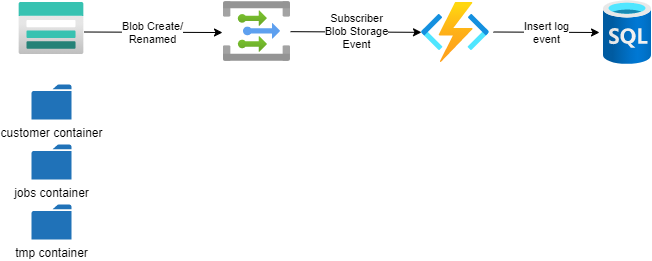

The diagram above was exported from draw.io. Its source (the exported page's mxGraphModel, read from the mxfile embedded in the PNG):
<mxGraphModel dx="1422" dy="794" grid="1" gridSize="10" guides="1" tooltips="1" connect="1" arrows="1" fold="1" page="1" pageScale="1" pageWidth="1169" pageHeight="827" math="0" shadow="0">
  <root>
    <mxCell id="0" />
    <mxCell id="1" parent="0" />
    <mxCell id="qJs5WHI7HEJr6B3qwa4i-1" value="" style="aspect=fixed;html=1;points=[];align=center;image;fontSize=12;image=img/lib/azure2/databases/SQL_Database.svg;" vertex="1" parent="1">
      <mxGeometry x="720" y="336" width="48" height="64" as="geometry" />
    </mxCell>
    <mxCell id="qJs5WHI7HEJr6B3qwa4i-15" value="" style="edgeStyle=none;rounded=0;orthogonalLoop=1;jettySize=auto;html=1;align=center;" edge="1" parent="1" source="qJs5WHI7HEJr6B3qwa4i-2" target="qJs5WHI7HEJr6B3qwa4i-3">
      <mxGeometry relative="1" as="geometry" />
    </mxCell>
    <mxCell id="qJs5WHI7HEJr6B3qwa4i-17" value="Subscriber&lt;br&gt;Blob Storage&lt;br&gt;Event" style="edgeLabel;html=1;align=center;verticalAlign=middle;resizable=0;points=[];" vertex="1" connectable="0" parent="qJs5WHI7HEJr6B3qwa4i-15">
      <mxGeometry x="0.2038" y="1" relative="1" as="geometry">
        <mxPoint x="-14" as="offset" />
      </mxGeometry>
    </mxCell>
    <mxCell id="qJs5WHI7HEJr6B3qwa4i-2" value="" style="aspect=fixed;html=1;points=[];align=center;image;fontSize=12;image=img/lib/azure2/integration/Event_Grid_Topics.svg;" vertex="1" parent="1">
      <mxGeometry x="340" y="337" width="67" height="60" as="geometry" />
    </mxCell>
    <mxCell id="qJs5WHI7HEJr6B3qwa4i-3" value="" style="aspect=fixed;html=1;points=[];align=center;image;fontSize=12;image=img/lib/azure2/iot/Function_Apps.svg;" vertex="1" parent="1">
      <mxGeometry x="538" y="338" width="68" height="60" as="geometry" />
    </mxCell>
    <mxCell id="qJs5WHI7HEJr6B3qwa4i-4" value="" style="aspect=fixed;html=1;points=[];align=center;image;fontSize=12;image=img/lib/azure2/storage/Storage_Accounts.svg;" vertex="1" parent="1">
      <mxGeometry x="135.5" y="338" width="65" height="52" as="geometry" />
    </mxCell>
    <mxCell id="qJs5WHI7HEJr6B3qwa4i-5" value="customer container" style="pointerEvents=1;shadow=0;dashed=0;html=1;strokeColor=none;labelPosition=center;verticalLabelPosition=bottom;verticalAlign=top;outlineConnect=0;align=center;shape=mxgraph.office.concepts.folder;fillColor=#2072B8;" vertex="1" parent="1">
      <mxGeometry x="148" y="420" width="40" height="35" as="geometry" />
    </mxCell>
    <mxCell id="qJs5WHI7HEJr6B3qwa4i-6" value="jobs container" style="pointerEvents=1;shadow=0;dashed=0;html=1;strokeColor=none;labelPosition=center;verticalLabelPosition=bottom;verticalAlign=top;outlineConnect=0;align=center;shape=mxgraph.office.concepts.folder;fillColor=#2072B8;" vertex="1" parent="1">
      <mxGeometry x="148" y="480" width="40" height="35" as="geometry" />
    </mxCell>
    <mxCell id="qJs5WHI7HEJr6B3qwa4i-7" value="tmp container" style="pointerEvents=1;shadow=0;dashed=0;html=1;strokeColor=none;labelPosition=center;verticalLabelPosition=bottom;verticalAlign=top;outlineConnect=0;align=center;shape=mxgraph.office.concepts.folder;fillColor=#2072B8;" vertex="1" parent="1">
      <mxGeometry x="148" y="540" width="40" height="35" as="geometry" />
    </mxCell>
    <mxCell id="qJs5WHI7HEJr6B3qwa4i-16" value="Blob Create/&lt;br&gt;Renamed" style="edgeStyle=none;rounded=0;orthogonalLoop=1;jettySize=auto;html=1;entryX=-0.015;entryY=0.517;entryDx=0;entryDy=0;entryPerimeter=0;" edge="1" parent="1" target="qJs5WHI7HEJr6B3qwa4i-2">
      <mxGeometry relative="1" as="geometry">
        <mxPoint x="200.5" y="367.5" as="sourcePoint" />
        <mxPoint x="303.5" y="367.5" as="targetPoint" />
      </mxGeometry>
    </mxCell>
    <mxCell id="qJs5WHI7HEJr6B3qwa4i-18" value="Insert log&lt;br&gt;event" style="endArrow=classic;html=1;align=center;entryX=-0.083;entryY=0.5;entryDx=0;entryDy=0;entryPerimeter=0;" edge="1" parent="1" target="qJs5WHI7HEJr6B3qwa4i-1">
      <mxGeometry width="50" height="50" relative="1" as="geometry">
        <mxPoint x="610" y="367.5" as="sourcePoint" />
        <mxPoint x="680" y="367.5" as="targetPoint" />
      </mxGeometry>
    </mxCell>
  </root>
</mxGraphModel>